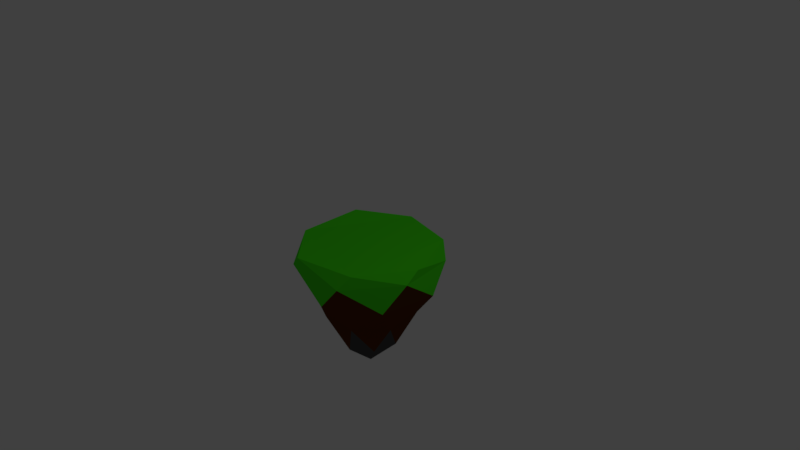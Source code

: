 # Source: floatingisland5.blend  (saved by Blender 2.78.0; exported with 4.5.12 LTS)
import bpy
from mathutils import Matrix  # noqa: F401  (used for matrix-valued properties, if any)

bpy.ops.wm.read_factory_settings(use_empty=True)
scene = bpy.context.scene
scene.name = 'Scene'

# ---- collections
col_collection_1 = bpy.data.collections.new('Collection 1'); scene.collection.children.link(col_collection_1)

# ---- materials (node trees are filled in below, after node groups)
mat_kyndag_aodhar = bpy.data.materials.new('kyndag aodhar')
mat_kyndag_aodhar.alpha_threshold = 0.0
mat_kyndag_aodhar.use_transparent_shadow = False
mat_kyndag_aodhar.diffuse_color = (0.06401, 0.8, 0.009956, 1.0)
mat_kyndag_aodhar.roughness = 0.5
mat_temblag_aodhar = bpy.data.materials.new('temblag aodhar')
mat_temblag_aodhar.alpha_threshold = 0.0
mat_temblag_aodhar.use_transparent_shadow = False
mat_temblag_aodhar.diffuse_color = (0.1065, 0.03169, 0.004624, 1.0)
mat_temblag_aodhar.roughness = 0.5
mat_pellag_aodhar = bpy.data.materials.new('pellag aodhar')
mat_pellag_aodhar.alpha_threshold = 0.0
mat_pellag_aodhar.use_transparent_shadow = False
mat_pellag_aodhar.diffuse_color = (0.07324, 0.07324, 0.07324, 1.0)
mat_pellag_aodhar.roughness = 0.5

# ---- material node trees

# ---- world
world_world = bpy.data.worlds.new('World'); scene.world = world_world
world_world.color = (0.05088, 0.05088, 0.05088)
world_world.use_sun_shadow = False
world_world.sun_shadow_jitter_overblur = 0.0
world_world.cycles.sampling_method = 'MANUAL'

# ---- cameras
cam_camera = bpy.data.cameras.new('Camera')
cam_camera.clip_end = 100.0
cam_camera.lens = 35.0
cam_camera.sensor_width = 32.0
cam_camera.sensor_height = 18.0
cam_camera.ortho_scale = 7.314
cam_camera.dof.focus_distance = 0.0
cam_camera.dof.aperture_fstop = 128.0

# ---- lights
light_lamp = bpy.data.lights.new('Lamp', 'POINT')
light_lamp.transmission_factor = 0.0
light_lamp.cutoff_distance = 30.0
light_lamp.energy = 100.0
light_lamp.shadow_buffer_clip_start = 1.001
light_lamp.shadow_soft_size = 0.1
light_lamp.shadow_maximum_resolution = 0.006
light_lamp.use_absolute_resolution = True

# ---- meshes
me_circle = bpy.data.meshes.new('Circle')
me_circle.from_pydata([(0.006083, 1.004, 0.004269), (-0.7722, 0.5816, 0.006729), (-0.9515, -0.2463, -0.009084), (-0.4563, -0.8715, -0.00402), (0.4086, -0.8812, -0.01756), (0.9499, -0.2354, 0.0268), (0.7628, 0.6289, -0.02984), (-0.4479, 0.8304, -0.3894), (-0.8698, 0.1824, -0.3638), (-0.6509, -0.5377, -0.3935), (0.07755, -0.8707, -0.3958), (0.7364, -0.4426, -0.3952), (0.8472, 0.3206, -0.3907), (0.3297, 0.879, -0.3894), (-0.007383, 0.6224, -0.8386), (-0.4698, 0.3535, -0.8587), (-0.5876, -0.1637, -0.8483), (-0.2447, -0.5534, -0.8223), (0.241, -0.5359, -0.819), (0.5695, -0.1568, -0.8238), (0.4873, 0.3942, -0.8223), (-0.2261, 0.3475, -1.291), (-0.3884, 0.06326, -1.243), (-0.2732, -0.2676, -1.273), (0.06142, -0.4237, -1.25), (0.3184, -0.2223, -1.251), (0.3725, 0.1142, -1.254), (0.1139, 0.3481, -1.233), (-0.00471, -0.002569, -1.639), (0.9301, -0.03261, 0.1554), (0.5183, -0.7454, 0.1616), (-0.3088, -0.9097, 0.1564), (-0.8886, -0.3371, 0.1286), (-0.8399, 0.5015, 0.1766), (-0.2015, 0.9493, 0.1479), (0.5978, 0.7494, 0.1692)], [], [(0, 13, 7), (5, 11, 12), (3, 9, 10), (1, 7, 8), (6, 12, 13), (4, 10, 11), (2, 8, 9), (10, 18, 11), (8, 16, 9), (13, 14, 7), (11, 19, 12), (9, 17, 10), (7, 15, 8), (12, 20, 13), (15, 21, 22), (20, 26, 27), (18, 24, 25), (16, 22, 23), (14, 27, 21), (19, 25, 26), (17, 23, 24), (21, 27, 28), (26, 25, 28), (24, 23, 28), (22, 21, 28), (27, 26, 28), (25, 24, 28), (23, 22, 28), (0, 6, 13), (5, 4, 11), (3, 2, 9), (1, 0, 7), (6, 5, 12), (4, 3, 10), (2, 1, 8), (10, 17, 18), (8, 15, 16), (13, 20, 14), (11, 18, 19), (9, 16, 17), (7, 14, 15), (12, 19, 20), (15, 14, 21), (20, 19, 26), (18, 17, 24), (16, 15, 22), (14, 20, 27), (19, 18, 25), (17, 16, 23), (0, 35, 6), (5, 30, 4), (3, 32, 2), (1, 34, 0), (6, 29, 5), (4, 31, 3), (2, 33, 1), (32, 30, 35), (0, 34, 35), (5, 29, 30), (3, 31, 32), (1, 33, 34), (6, 35, 29), (4, 30, 31), (2, 32, 33), (34, 33, 32), (32, 31, 30), (30, 29, 35), (35, 34, 32)])
me_circle.polygons.foreach_set('material_index', [1, 1, 1, 1, 1, 1, 1, 1, 1, 1, 1, 1, 1, 1, 2, 2, 2, 2, 2, 2, 2, 2, 2, 2, 2, 2, 2, 2, 0, 0, 0, 0, 0, 0, 0, 1, 1, 1, 1, 1, 1, 1, 1, 1, 1, 1, 1, 1, 1, 0, 0, 0, 0, 0, 0, 0, 0, 0, 0, 0, 0, 0, 0, 0, 0, 0, 0, 0])
me_circle.materials.append(mat_kyndag_aodhar)
me_circle.materials.append(mat_temblag_aodhar)
me_circle.materials.append(mat_pellag_aodhar)
me_circle.use_remesh_preserve_volume = False
me_circle.use_remesh_preserve_attributes = False
me_circle.use_mirror_vertex_groups = False
me_circle.update()

# ---- objects
ob_circle = bpy.data.objects.new('Circle', me_circle)
ob_lamp = bpy.data.objects.new('Lamp', light_lamp)
ob_camera = bpy.data.objects.new('Camera', cam_camera)

# ---- transforms, parenting, visibility, modifiers, constraints
ob_circle.location = (0.0, 0.0, 0.0)
ob_circle.lineart.crease_threshold = 0.0
ob_lamp.location = (4.076, 1.005, 5.904)
ob_lamp.rotation_euler = (0.6503, 0.05522, 1.866)
ob_lamp.lock_rotations_4d = False
ob_lamp.empty_display_type = 'ARROWS'
ob_lamp.color = (0.0, 0.0, 0.0, 0.0)
ob_lamp.lineart.crease_threshold = 0.0
ob_camera.location = (7.481, -6.508, 5.344)
ob_camera.rotation_euler = (1.109, 0.0, 0.8149)
ob_camera.lock_rotations_4d = False
ob_camera.empty_display_type = 'ARROWS'
ob_camera.color = (0.0, 0.0, 0.0, 0.0)
ob_camera.display_type = 'WIRE'
ob_camera.lineart.crease_threshold = 0.0

# ---- collection membership
col_collection_1.objects.link(ob_circle)
col_collection_1.objects.link(ob_lamp)
col_collection_1.objects.link(ob_camera)

# ---- scene / render settings (as saved in the file)
scene.camera = ob_camera
scene.frame_start = 1; scene.frame_end = 250; scene.frame_set(1)
scene.render.engine = 'BLENDER_EEVEE_NEXT'
scene.render.resolution_percentage = 50
scene.render.dither_intensity = 0.0
scene.cycles.use_denoising = False
scene.cycles.samples = 128
scene.cycles.sampling_pattern = 'TABULATED_SOBOL'
scene.cycles.light_sampling_threshold = 0.0
scene.cycles.use_adaptive_sampling = False
scene.cycles.use_light_tree = False
scene.cycles.blur_glossy = 0.0
scene.cycles.sample_clamp_indirect = 0.0
scene.view_settings.view_transform = 'Standard'
bpy.context.view_layer.update()
